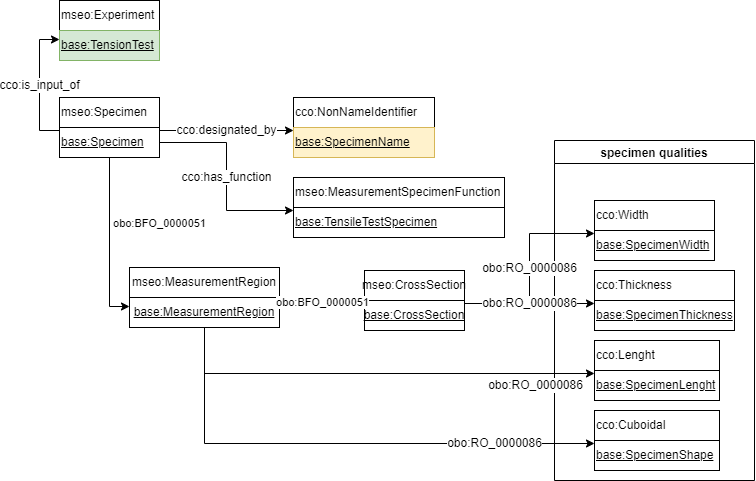

The diagram above was exported from draw.io. Its source (the exported page's mxGraphModel, read from the mxfile embedded in the PNG):
<mxGraphModel dx="1702" dy="865" grid="1" gridSize="10" guides="1" tooltips="1" connect="1" arrows="1" fold="1" page="1" pageScale="1" pageWidth="827" pageHeight="1169" math="0" shadow="0">
  <root>
    <mxCell id="0" />
    <mxCell id="1" parent="0" />
    <mxCell id="2" value="obo:BFO_0000051" style="edgeStyle=orthogonalEdgeStyle;rounded=0;orthogonalLoop=1;jettySize=auto;html=1;exitX=0.5;exitY=1;exitDx=0;exitDy=0;entryX=0;entryY=0.3;entryDx=0;entryDy=0;" edge="1" source="11" target="36" parent="1">
      <mxGeometry x="175" y="2217" as="geometry">
        <mxPoint x="485" y="3719.9999999999995" as="sourcePoint" />
        <mxPoint x="604.9999999999998" y="3719.9999999999995" as="targetPoint" />
        <mxPoint x="40" y="-8" as="offset" />
      </mxGeometry>
    </mxCell>
    <mxCell id="3" value="cco:has_function" style="edgeStyle=orthogonalEdgeStyle;rounded=0;orthogonalLoop=1;jettySize=auto;html=1;exitX=1;exitY=0.5;exitDx=0;exitDy=0;fontSize=12;entryX=0;entryY=0.1;entryDx=0;entryDy=0;" edge="1" source="11" target="14" parent="1">
      <mxGeometry relative="1" as="geometry">
        <mxPoint x="425" y="3570" as="sourcePoint" />
        <mxPoint x="195" y="3567" as="targetPoint" />
      </mxGeometry>
    </mxCell>
    <mxCell id="4" value="cco:designated_by" style="edgeStyle=orthogonalEdgeStyle;rounded=0;orthogonalLoop=1;jettySize=auto;html=1;fontSize=12;entryX=0;entryY=0.1;entryDx=0;entryDy=0;exitX=1;exitY=0.1;exitDx=0;exitDy=0;" edge="1" source="11" target="17" parent="1">
      <mxGeometry relative="1" as="geometry">
        <mxPoint x="345" y="3520" as="sourcePoint" />
        <mxPoint x="425" y="3537" as="targetPoint" />
      </mxGeometry>
    </mxCell>
    <mxCell id="5" value="cco:is_input_of" style="edgeStyle=orthogonalEdgeStyle;rounded=0;orthogonalLoop=1;jettySize=auto;html=1;fontSize=12;entryX=0;entryY=0.3;entryDx=0;entryDy=0;exitX=0;exitY=0.1;exitDx=0;exitDy=0;" edge="1" source="11" target="8" parent="1">
      <mxGeometry relative="1" as="geometry">
        <mxPoint x="275" y="3721.5" as="sourcePoint" />
        <mxPoint x="275" y="3031.5" as="targetPoint" />
      </mxGeometry>
    </mxCell>
    <mxCell id="6" value="" style="group" vertex="1" connectable="0" parent="1">
      <mxGeometry x="215" y="3390" width="100" height="60" as="geometry" />
    </mxCell>
    <mxCell id="7" value="mseo:Experiment" style="rounded=0;whiteSpace=wrap;html=1;snapToPoint=1;points=[[0.1,0],[0.2,0],[0.3,0],[0.4,0],[0.5,0],[0.6,0],[0.7,0],[0.8,0],[0.9,0],[0,0.1],[0,0.3],[0,0.5],[0,0.7],[0,0.9],[0.1,1],[0.2,1],[0.3,1],[0.4,1],[0.5,1],[0.6,1],[0.7,1],[0.8,1],[0.9,1],[1,0.1],[1,0.3],[1,0.5],[1,0.7],[1,0.9]];align=left;" vertex="1" parent="6">
      <mxGeometry width="100" height="30" as="geometry" />
    </mxCell>
    <mxCell id="8" value="&lt;u&gt;base:TensionTest&lt;br&gt;&lt;/u&gt;" style="rounded=0;whiteSpace=wrap;html=1;snapToPoint=1;points=[[0.1,0],[0.2,0],[0.3,0],[0.4,0],[0.5,0],[0.6,0],[0.7,0],[0.8,0],[0.9,0],[0,0.1],[0,0.3],[0,0.5],[0,0.7],[0,0.9],[0.1,1],[0.2,1],[0.3,1],[0.4,1],[0.5,1],[0.6,1],[0.7,1],[0.8,1],[0.9,1],[1,0.1],[1,0.3],[1,0.5],[1,0.7],[1,0.9]];align=left;fillColor=#d5e8d4;strokeColor=#82b366;" vertex="1" parent="6">
      <mxGeometry y="30" width="100" height="30" as="geometry" />
    </mxCell>
    <mxCell id="9" value="" style="group" vertex="1" connectable="0" parent="1">
      <mxGeometry x="215" y="3487" width="100" height="60" as="geometry" />
    </mxCell>
    <mxCell id="10" value="mseo:Specimen" style="rounded=0;whiteSpace=wrap;html=1;snapToPoint=1;points=[[0.1,0],[0.2,0],[0.3,0],[0.4,0],[0.5,0],[0.6,0],[0.7,0],[0.8,0],[0.9,0],[0,0.1],[0,0.3],[0,0.5],[0,0.7],[0,0.9],[0.1,1],[0.2,1],[0.3,1],[0.4,1],[0.5,1],[0.6,1],[0.7,1],[0.8,1],[0.9,1],[1,0.1],[1,0.3],[1,0.5],[1,0.7],[1,0.9]];align=left;" vertex="1" parent="9">
      <mxGeometry width="100" height="30" as="geometry" />
    </mxCell>
    <mxCell id="11" value="&lt;u&gt;base:Specimen&lt;br&gt;&lt;/u&gt;" style="rounded=0;whiteSpace=wrap;html=1;snapToPoint=1;points=[[0.1,0],[0.2,0],[0.3,0],[0.4,0],[0.5,0],[0.6,0],[0.7,0],[0.8,0],[0.9,0],[0,0.1],[0,0.3],[0,0.5],[0,0.7],[0,0.9],[0.1,1],[0.2,1],[0.3,1],[0.4,1],[0.5,1],[0.6,1],[0.7,1],[0.8,1],[0.9,1],[1,0.1],[1,0.3],[1,0.5],[1,0.7],[1,0.9]];align=left;" vertex="1" parent="9">
      <mxGeometry y="30" width="100" height="30" as="geometry" />
    </mxCell>
    <mxCell id="12" value="" style="group" vertex="1" connectable="0" parent="1">
      <mxGeometry x="449" y="3567" width="211" height="60" as="geometry" />
    </mxCell>
    <mxCell id="13" value="mseo:MeasurementSpecimenFunction" style="rounded=0;whiteSpace=wrap;html=1;snapToPoint=1;points=[[0.1,0],[0.2,0],[0.3,0],[0.4,0],[0.5,0],[0.6,0],[0.7,0],[0.8,0],[0.9,0],[0,0.1],[0,0.3],[0,0.5],[0,0.7],[0,0.9],[0.1,1],[0.2,1],[0.3,1],[0.4,1],[0.5,1],[0.6,1],[0.7,1],[0.8,1],[0.9,1],[1,0.1],[1,0.3],[1,0.5],[1,0.7],[1,0.9]];align=left;" vertex="1" parent="12">
      <mxGeometry width="211" height="30" as="geometry" />
    </mxCell>
    <mxCell id="14" value="&lt;u&gt;base:TensileTestSpecimen&lt;br&gt;&lt;/u&gt;" style="rounded=0;whiteSpace=wrap;html=1;snapToPoint=1;points=[[0.1,0],[0.2,0],[0.3,0],[0.4,0],[0.5,0],[0.6,0],[0.7,0],[0.8,0],[0.9,0],[0,0.1],[0,0.3],[0,0.5],[0,0.7],[0,0.9],[0.1,1],[0.2,1],[0.3,1],[0.4,1],[0.5,1],[0.6,1],[0.7,1],[0.8,1],[0.9,1],[1,0.1],[1,0.3],[1,0.5],[1,0.7],[1,0.9]];align=left;" vertex="1" parent="12">
      <mxGeometry y="30" width="211" height="30" as="geometry" />
    </mxCell>
    <mxCell id="15" value="" style="group" vertex="1" connectable="0" parent="1">
      <mxGeometry x="449" y="3487" width="141" height="60" as="geometry" />
    </mxCell>
    <mxCell id="16" value="cco:NonNameIdentifier" style="rounded=0;whiteSpace=wrap;html=1;snapToPoint=1;points=[[0.1,0],[0.2,0],[0.3,0],[0.4,0],[0.5,0],[0.6,0],[0.7,0],[0.8,0],[0.9,0],[0,0.1],[0,0.3],[0,0.5],[0,0.7],[0,0.9],[0.1,1],[0.2,1],[0.3,1],[0.4,1],[0.5,1],[0.6,1],[0.7,1],[0.8,1],[0.9,1],[1,0.1],[1,0.3],[1,0.5],[1,0.7],[1,0.9]];align=left;" vertex="1" parent="15">
      <mxGeometry width="141" height="30" as="geometry" />
    </mxCell>
    <mxCell id="17" value="&lt;u&gt;base:SpecimenName&lt;br&gt;&lt;/u&gt;" style="rounded=0;whiteSpace=wrap;html=1;snapToPoint=1;points=[[0.1,0],[0.2,0],[0.3,0],[0.4,0],[0.5,0],[0.6,0],[0.7,0],[0.8,0],[0.9,0],[0,0.1],[0,0.3],[0,0.5],[0,0.7],[0,0.9],[0.1,1],[0.2,1],[0.3,1],[0.4,1],[0.5,1],[0.6,1],[0.7,1],[0.8,1],[0.9,1],[1,0.1],[1,0.3],[1,0.5],[1,0.7],[1,0.9]];align=left;fillColor=#fff2cc;strokeColor=#d6b656;" vertex="1" parent="15">
      <mxGeometry y="30" width="141" height="30" as="geometry" />
    </mxCell>
    <mxCell id="18" value="specimen qualities" style="swimlane;" vertex="1" parent="1">
      <mxGeometry x="710" y="3530" width="200" height="340" as="geometry" />
    </mxCell>
    <mxCell id="19" value="" style="group" vertex="1" connectable="0" parent="18">
      <mxGeometry x="40" y="200" width="125" height="60" as="geometry" />
    </mxCell>
    <mxCell id="20" value="cco:Lenght" style="rounded=0;whiteSpace=wrap;html=1;snapToPoint=1;points=[[0.1,0],[0.2,0],[0.3,0],[0.4,0],[0.5,0],[0.6,0],[0.7,0],[0.8,0],[0.9,0],[0,0.1],[0,0.3],[0,0.5],[0,0.7],[0,0.9],[0.1,1],[0.2,1],[0.3,1],[0.4,1],[0.5,1],[0.6,1],[0.7,1],[0.8,1],[0.9,1],[1,0.1],[1,0.3],[1,0.5],[1,0.7],[1,0.9]];align=left;" vertex="1" parent="19">
      <mxGeometry width="125" height="30" as="geometry" />
    </mxCell>
    <mxCell id="21" value="&lt;u&gt;base:SpecimenLenght&lt;br&gt;&lt;/u&gt;" style="rounded=0;whiteSpace=wrap;html=1;snapToPoint=1;points=[[0.1,0],[0.2,0],[0.3,0],[0.4,0],[0.5,0],[0.6,0],[0.7,0],[0.8,0],[0.9,0],[0,0.1],[0,0.3],[0,0.5],[0,0.7],[0,0.9],[0.1,1],[0.2,1],[0.3,1],[0.4,1],[0.5,1],[0.6,1],[0.7,1],[0.8,1],[0.9,1],[1,0.1],[1,0.3],[1,0.5],[1,0.7],[1,0.9]];align=left;" vertex="1" parent="19">
      <mxGeometry y="30" width="125" height="30" as="geometry" />
    </mxCell>
    <mxCell id="22" value="" style="group" vertex="1" connectable="0" parent="18">
      <mxGeometry x="40" y="270" width="125" height="60" as="geometry" />
    </mxCell>
    <mxCell id="23" value="cco:Cuboidal" style="rounded=0;whiteSpace=wrap;html=1;snapToPoint=1;points=[[0.1,0],[0.2,0],[0.3,0],[0.4,0],[0.5,0],[0.6,0],[0.7,0],[0.8,0],[0.9,0],[0,0.1],[0,0.3],[0,0.5],[0,0.7],[0,0.9],[0.1,1],[0.2,1],[0.3,1],[0.4,1],[0.5,1],[0.6,1],[0.7,1],[0.8,1],[0.9,1],[1,0.1],[1,0.3],[1,0.5],[1,0.7],[1,0.9]];align=left;" vertex="1" parent="22">
      <mxGeometry width="125" height="30" as="geometry" />
    </mxCell>
    <mxCell id="24" value="&lt;u&gt;base:SpecimenShape&lt;br&gt;&lt;/u&gt;" style="rounded=0;whiteSpace=wrap;html=1;snapToPoint=1;points=[[0.1,0],[0.2,0],[0.3,0],[0.4,0],[0.5,0],[0.6,0],[0.7,0],[0.8,0],[0.9,0],[0,0.1],[0,0.3],[0,0.5],[0,0.7],[0,0.9],[0.1,1],[0.2,1],[0.3,1],[0.4,1],[0.5,1],[0.6,1],[0.7,1],[0.8,1],[0.9,1],[1,0.1],[1,0.3],[1,0.5],[1,0.7],[1,0.9]];align=left;" vertex="1" parent="22">
      <mxGeometry y="30" width="125" height="30" as="geometry" />
    </mxCell>
    <mxCell id="25" value="" style="group" vertex="1" connectable="0" parent="18">
      <mxGeometry x="40" y="130" width="140" height="60" as="geometry" />
    </mxCell>
    <mxCell id="26" value="" style="group" vertex="1" connectable="0" parent="25">
      <mxGeometry width="140" height="60" as="geometry" />
    </mxCell>
    <mxCell id="27" value="cco:Thickness" style="rounded=0;whiteSpace=wrap;html=1;snapToPoint=1;points=[[0.1,0],[0.2,0],[0.3,0],[0.4,0],[0.5,0],[0.6,0],[0.7,0],[0.8,0],[0.9,0],[0,0.1],[0,0.3],[0,0.5],[0,0.7],[0,0.9],[0.1,1],[0.2,1],[0.3,1],[0.4,1],[0.5,1],[0.6,1],[0.7,1],[0.8,1],[0.9,1],[1,0.1],[1,0.3],[1,0.5],[1,0.7],[1,0.9]];align=left;" vertex="1" parent="26">
      <mxGeometry width="140" height="30" as="geometry" />
    </mxCell>
    <mxCell id="28" value="&lt;u&gt;base:SpecimenThickness&lt;br&gt;&lt;/u&gt;" style="rounded=0;whiteSpace=wrap;html=1;snapToPoint=1;points=[[0.1,0],[0.2,0],[0.3,0],[0.4,0],[0.5,0],[0.6,0],[0.7,0],[0.8,0],[0.9,0],[0,0.1],[0,0.3],[0,0.5],[0,0.7],[0,0.9],[0.1,1],[0.2,1],[0.3,1],[0.4,1],[0.5,1],[0.6,1],[0.7,1],[0.8,1],[0.9,1],[1,0.1],[1,0.3],[1,0.5],[1,0.7],[1,0.9]];align=left;" vertex="1" parent="26">
      <mxGeometry y="30" width="140" height="30" as="geometry" />
    </mxCell>
    <mxCell id="29" value="" style="group" vertex="1" connectable="0" parent="18">
      <mxGeometry x="40" y="60" width="120" height="60" as="geometry" />
    </mxCell>
    <mxCell id="30" value="cco:Width" style="rounded=0;whiteSpace=wrap;html=1;snapToPoint=1;points=[[0.1,0],[0.2,0],[0.3,0],[0.4,0],[0.5,0],[0.6,0],[0.7,0],[0.8,0],[0.9,0],[0,0.1],[0,0.3],[0,0.5],[0,0.7],[0,0.9],[0.1,1],[0.2,1],[0.3,1],[0.4,1],[0.5,1],[0.6,1],[0.7,1],[0.8,1],[0.9,1],[1,0.1],[1,0.3],[1,0.5],[1,0.7],[1,0.9]];align=left;" vertex="1" parent="29">
      <mxGeometry width="120" height="30" as="geometry" />
    </mxCell>
    <mxCell id="31" value="&lt;u&gt;base:SpecimenWidth&lt;br&gt;&lt;/u&gt;" style="rounded=0;whiteSpace=wrap;html=1;snapToPoint=1;points=[[0.1,0],[0.2,0],[0.3,0],[0.4,0],[0.5,0],[0.6,0],[0.7,0],[0.8,0],[0.9,0],[0,0.1],[0,0.3],[0,0.5],[0,0.7],[0,0.9],[0.1,1],[0.2,1],[0.3,1],[0.4,1],[0.5,1],[0.6,1],[0.7,1],[0.8,1],[0.9,1],[1,0.1],[1,0.3],[1,0.5],[1,0.7],[1,0.9]];align=left;" vertex="1" parent="29">
      <mxGeometry y="30" width="120" height="30" as="geometry" />
    </mxCell>
    <mxCell id="32" value="obo:RO_0000086" style="edgeStyle=orthogonalEdgeStyle;rounded=0;orthogonalLoop=1;jettySize=auto;html=1;exitX=1;exitY=0.1;exitDx=0;exitDy=0;fontSize=12;entryX=0;entryY=0.1;entryDx=0;entryDy=0;" edge="1" source="40" target="31" parent="1">
      <mxGeometry relative="1" as="geometry">
        <mxPoint x="405" y="3856" as="sourcePoint" />
        <mxPoint x="485" y="3873" as="targetPoint" />
      </mxGeometry>
    </mxCell>
    <mxCell id="33" value="obo:RO_0000086" style="edgeStyle=orthogonalEdgeStyle;rounded=0;orthogonalLoop=1;jettySize=auto;html=1;exitX=1;exitY=0.1;exitDx=0;exitDy=0;fontSize=12;entryX=0;entryY=0.1;entryDx=0;entryDy=0;" edge="1" source="40" target="28" parent="1">
      <mxGeometry relative="1" as="geometry">
        <mxPoint x="285" y="3813" as="sourcePoint" />
        <mxPoint x="595" y="3918" as="targetPoint" />
      </mxGeometry>
    </mxCell>
    <mxCell id="34" value="" style="group" vertex="1" connectable="0" parent="1">
      <mxGeometry x="285" y="3657" width="150" height="60" as="geometry" />
    </mxCell>
    <mxCell id="35" value="mseo:MeasurementRegion" style="rounded=0;whiteSpace=wrap;html=1;snapToPoint=1;points=[[0.1,0],[0.2,0],[0.3,0],[0.4,0],[0.5,0],[0.6,0],[0.7,0],[0.8,0],[0.9,0],[0,0.1],[0,0.3],[0,0.5],[0,0.7],[0,0.9],[0.1,1],[0.2,1],[0.3,1],[0.4,1],[0.5,1],[0.6,1],[0.7,1],[0.8,1],[0.9,1],[1,0.1],[1,0.3],[1,0.5],[1,0.7],[1,0.9]];" vertex="1" parent="34">
      <mxGeometry width="150" height="30" as="geometry" />
    </mxCell>
    <mxCell id="36" value="&lt;u&gt;base:MeasurementRegion&lt;/u&gt;" style="rounded=0;whiteSpace=wrap;html=1;snapToPoint=1;points=[[0.1,0],[0.2,0],[0.3,0],[0.4,0],[0.5,0],[0.6,0],[0.7,0],[0.8,0],[0.9,0],[0,0.1],[0,0.3],[0,0.5],[0,0.7],[0,0.9],[0.1,1],[0.2,1],[0.3,1],[0.4,1],[0.5,1],[0.6,1],[0.7,1],[0.8,1],[0.9,1],[1,0.1],[1,0.3],[1,0.5],[1,0.7],[1,0.9]];" vertex="1" parent="34">
      <mxGeometry y="30" width="150" height="30" as="geometry" />
    </mxCell>
    <mxCell id="37" value="obo:RO_0000086" style="edgeStyle=orthogonalEdgeStyle;rounded=0;orthogonalLoop=1;jettySize=auto;html=1;fontSize=12;exitX=0.5;exitY=1;exitDx=0;exitDy=0;entryX=0;entryY=0.1;entryDx=0;entryDy=0;elbow=vertical;" edge="1" source="36" target="21" parent="1">
      <mxGeometry x="0.726" y="-12" relative="1" as="geometry">
        <mxPoint x="615" y="3770" as="sourcePoint" />
        <mxPoint x="1095" y="3836" as="targetPoint" />
        <mxPoint as="offset" />
      </mxGeometry>
    </mxCell>
    <mxCell id="38" value="" style="group" vertex="1" connectable="0" parent="1">
      <mxGeometry x="520" y="3660" width="100" height="60" as="geometry" />
    </mxCell>
    <mxCell id="39" value="mseo:CrossSection" style="rounded=0;whiteSpace=wrap;html=1;snapToPoint=1;points=[[0.1,0],[0.2,0],[0.3,0],[0.4,0],[0.5,0],[0.6,0],[0.7,0],[0.8,0],[0.9,0],[0,0.1],[0,0.3],[0,0.5],[0,0.7],[0,0.9],[0.1,1],[0.2,1],[0.3,1],[0.4,1],[0.5,1],[0.6,1],[0.7,1],[0.8,1],[0.9,1],[1,0.1],[1,0.3],[1,0.5],[1,0.7],[1,0.9]];" vertex="1" parent="38">
      <mxGeometry width="100" height="30" as="geometry" />
    </mxCell>
    <mxCell id="40" value="&lt;u&gt;base:CrossSection&lt;/u&gt;" style="rounded=0;whiteSpace=wrap;html=1;snapToPoint=1;points=[[0.1,0],[0.2,0],[0.3,0],[0.4,0],[0.5,0],[0.6,0],[0.7,0],[0.8,0],[0.9,0],[0,0.1],[0,0.3],[0,0.5],[0,0.7],[0,0.9],[0.1,1],[0.2,1],[0.3,1],[0.4,1],[0.5,1],[0.6,1],[0.7,1],[0.8,1],[0.9,1],[1,0.1],[1,0.3],[1,0.5],[1,0.7],[1,0.9]];" vertex="1" parent="38">
      <mxGeometry y="30" width="100" height="30" as="geometry" />
    </mxCell>
    <mxCell id="41" value="obo:RO_0000086" style="edgeStyle=orthogonalEdgeStyle;rounded=0;orthogonalLoop=1;jettySize=auto;html=1;fontSize=12;entryX=0;entryY=0.1;entryDx=0;entryDy=0;exitX=0.5;exitY=1;exitDx=0;exitDy=0;elbow=vertical;" edge="1" source="36" target="24" parent="1">
      <mxGeometry x="0.6083" relative="1" as="geometry">
        <mxPoint x="665" y="3970" as="sourcePoint" />
        <mxPoint x="1235" y="3945" as="targetPoint" />
        <mxPoint x="-1" as="offset" />
      </mxGeometry>
    </mxCell>
    <mxCell id="42" value="obo:BFO_0000051" style="edgeStyle=orthogonalEdgeStyle;rounded=0;orthogonalLoop=1;jettySize=auto;html=1;exitX=1;exitY=0.1;exitDx=0;exitDy=0;entryX=0;entryY=0.1;entryDx=0;entryDy=0;" edge="1" source="36" target="40" parent="1">
      <mxGeometry x="280" y="3742" as="geometry">
        <mxPoint x="230" y="3777.9999999999995" as="sourcePoint" />
        <mxPoint x="350.0000000000002" y="3777.9999999999995" as="targetPoint" />
      </mxGeometry>
    </mxCell>
  </root>
</mxGraphModel>